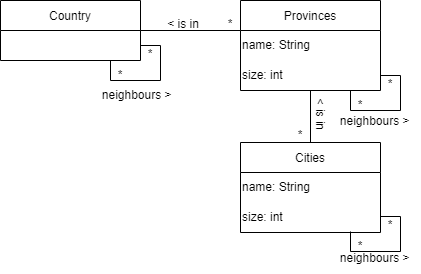

The diagram above was exported from draw.io. Its source (the exported page's mxGraphModel, read from the mxfile embedded in the PNG):
<mxGraphModel dx="1038" dy="579" grid="1" gridSize="10" guides="1" tooltips="1" connect="1" arrows="1" fold="1" page="1" pageScale="1" pageWidth="413" pageHeight="583" math="0" shadow="0">
  <root>
    <mxCell id="0" />
    <mxCell id="1" parent="0" />
    <mxCell id="_s7siCD81pAwIb6Hp6ip-2" value="Country" style="swimlane;fontStyle=0;childLayout=stackLayout;horizontal=1;startSize=30;horizontalStack=0;resizeParent=1;resizeParentMax=0;resizeLast=0;collapsible=1;marginBottom=0;" parent="1" vertex="1">
      <mxGeometry x="200" y="200" width="140" height="60" as="geometry" />
    </mxCell>
    <mxCell id="_s7siCD81pAwIb6Hp6ip-6" value="" style="endArrow=none;html=1;rounded=0;exitX=1;exitY=0.5;exitDx=0;exitDy=0;" parent="1" source="_s7siCD81pAwIb6Hp6ip-2" edge="1">
      <mxGeometry width="50" height="50" relative="1" as="geometry">
        <mxPoint x="460" y="330" as="sourcePoint" />
        <mxPoint x="440" y="230" as="targetPoint" />
      </mxGeometry>
    </mxCell>
    <mxCell id="_s7siCD81pAwIb6Hp6ip-7" value="Provinces" style="swimlane;fontStyle=0;childLayout=stackLayout;horizontal=1;startSize=30;horizontalStack=0;resizeParent=1;resizeParentMax=0;resizeLast=0;collapsible=1;marginBottom=0;" parent="1" vertex="1">
      <mxGeometry x="440" y="200" width="140" height="90" as="geometry" />
    </mxCell>
    <mxCell id="_s7siCD81pAwIb6Hp6ip-45" value="name: String" style="text;html=1;strokeColor=none;fillColor=none;align=left;verticalAlign=middle;whiteSpace=wrap;rounded=0;" parent="_s7siCD81pAwIb6Hp6ip-7" vertex="1">
      <mxGeometry y="30" width="140" height="30" as="geometry" />
    </mxCell>
    <mxCell id="_s7siCD81pAwIb6Hp6ip-46" value="size: int" style="text;html=1;strokeColor=none;fillColor=none;align=left;verticalAlign=middle;whiteSpace=wrap;rounded=0;" parent="_s7siCD81pAwIb6Hp6ip-7" vertex="1">
      <mxGeometry y="60" width="140" height="30" as="geometry" />
    </mxCell>
    <mxCell id="_s7siCD81pAwIb6Hp6ip-13" value="*" style="text;html=1;strokeColor=none;fillColor=none;align=center;verticalAlign=middle;whiteSpace=wrap;rounded=0;" parent="1" vertex="1">
      <mxGeometry x="400" y="209" width="60" height="30" as="geometry" />
    </mxCell>
    <mxCell id="_s7siCD81pAwIb6Hp6ip-15" value="Cities" style="swimlane;fontStyle=0;childLayout=stackLayout;horizontal=1;startSize=30;horizontalStack=0;resizeParent=1;resizeParentMax=0;resizeLast=0;collapsible=1;marginBottom=0;" parent="1" vertex="1">
      <mxGeometry x="440" y="342" width="140" height="90" as="geometry" />
    </mxCell>
    <mxCell id="_s7siCD81pAwIb6Hp6ip-47" value="name: String" style="text;html=1;strokeColor=none;fillColor=none;align=left;verticalAlign=middle;whiteSpace=wrap;rounded=0;" parent="_s7siCD81pAwIb6Hp6ip-15" vertex="1">
      <mxGeometry y="30" width="140" height="30" as="geometry" />
    </mxCell>
    <mxCell id="_s7siCD81pAwIb6Hp6ip-48" value="size: int" style="text;html=1;strokeColor=none;fillColor=none;align=left;verticalAlign=middle;whiteSpace=wrap;rounded=0;" parent="_s7siCD81pAwIb6Hp6ip-15" vertex="1">
      <mxGeometry y="60" width="140" height="30" as="geometry" />
    </mxCell>
    <mxCell id="_s7siCD81pAwIb6Hp6ip-43" value="" style="endArrow=none;html=1;rounded=0;entryX=0.5;entryY=1;entryDx=0;entryDy=0;exitX=0.5;exitY=0;exitDx=0;exitDy=0;endFill=0;" parent="1" source="_s7siCD81pAwIb6Hp6ip-15" target="_s7siCD81pAwIb6Hp6ip-7" edge="1">
      <mxGeometry width="50" height="50" relative="1" as="geometry">
        <mxPoint x="460" y="380" as="sourcePoint" />
        <mxPoint x="510" y="330" as="targetPoint" />
      </mxGeometry>
    </mxCell>
    <mxCell id="_s7siCD81pAwIb6Hp6ip-50" value="*" style="text;html=1;strokeColor=none;fillColor=none;align=center;verticalAlign=middle;whiteSpace=wrap;rounded=0;" parent="1" vertex="1">
      <mxGeometry x="470" y="320" width="60" height="30" as="geometry" />
    </mxCell>
    <mxCell id="d2Vkhx-gQnN2foS0_srG-2" value="" style="endArrow=none;html=1;rounded=0;entryX=1;entryY=0.75;entryDx=0;entryDy=0;" edge="1" parent="1" target="_s7siCD81pAwIb6Hp6ip-2">
      <mxGeometry width="50" height="50" relative="1" as="geometry">
        <mxPoint x="310" y="260" as="sourcePoint" />
        <mxPoint x="440" y="280" as="targetPoint" />
        <Array as="points">
          <mxPoint x="310" y="280" />
          <mxPoint x="360" y="280" />
          <mxPoint x="360" y="245" />
        </Array>
      </mxGeometry>
    </mxCell>
    <mxCell id="d2Vkhx-gQnN2foS0_srG-3" value="*" style="text;html=1;strokeColor=none;fillColor=none;align=center;verticalAlign=middle;whiteSpace=wrap;rounded=0;" vertex="1" parent="1">
      <mxGeometry x="320" y="239" width="60" height="30" as="geometry" />
    </mxCell>
    <mxCell id="d2Vkhx-gQnN2foS0_srG-4" value="*" style="text;html=1;strokeColor=none;fillColor=none;align=center;verticalAlign=middle;whiteSpace=wrap;rounded=0;" vertex="1" parent="1">
      <mxGeometry x="290" y="260" width="60" height="30" as="geometry" />
    </mxCell>
    <mxCell id="d2Vkhx-gQnN2foS0_srG-5" value="" style="endArrow=none;html=1;rounded=0;entryX=1;entryY=0.75;entryDx=0;entryDy=0;" edge="1" parent="1">
      <mxGeometry width="50" height="50" relative="1" as="geometry">
        <mxPoint x="550" y="290" as="sourcePoint" />
        <mxPoint x="580" y="275" as="targetPoint" />
        <Array as="points">
          <mxPoint x="550" y="310" />
          <mxPoint x="600" y="310" />
          <mxPoint x="600" y="275" />
        </Array>
      </mxGeometry>
    </mxCell>
    <mxCell id="d2Vkhx-gQnN2foS0_srG-6" value="*" style="text;html=1;strokeColor=none;fillColor=none;align=center;verticalAlign=middle;whiteSpace=wrap;rounded=0;" vertex="1" parent="1">
      <mxGeometry x="560" y="269" width="60" height="30" as="geometry" />
    </mxCell>
    <mxCell id="d2Vkhx-gQnN2foS0_srG-7" value="*" style="text;html=1;strokeColor=none;fillColor=none;align=center;verticalAlign=middle;whiteSpace=wrap;rounded=0;" vertex="1" parent="1">
      <mxGeometry x="530" y="290" width="60" height="30" as="geometry" />
    </mxCell>
    <mxCell id="d2Vkhx-gQnN2foS0_srG-8" value="" style="endArrow=none;html=1;rounded=0;entryX=1;entryY=0.75;entryDx=0;entryDy=0;" edge="1" parent="1">
      <mxGeometry width="50" height="50" relative="1" as="geometry">
        <mxPoint x="550" y="431" as="sourcePoint" />
        <mxPoint x="580" y="416" as="targetPoint" />
        <Array as="points">
          <mxPoint x="550" y="451" />
          <mxPoint x="600" y="451" />
          <mxPoint x="600" y="416" />
        </Array>
      </mxGeometry>
    </mxCell>
    <mxCell id="d2Vkhx-gQnN2foS0_srG-9" value="*" style="text;html=1;strokeColor=none;fillColor=none;align=center;verticalAlign=middle;whiteSpace=wrap;rounded=0;" vertex="1" parent="1">
      <mxGeometry x="560" y="410" width="60" height="30" as="geometry" />
    </mxCell>
    <mxCell id="d2Vkhx-gQnN2foS0_srG-10" value="*" style="text;html=1;strokeColor=none;fillColor=none;align=center;verticalAlign=middle;whiteSpace=wrap;rounded=0;" vertex="1" parent="1">
      <mxGeometry x="530" y="431" width="60" height="30" as="geometry" />
    </mxCell>
    <mxCell id="d2Vkhx-gQnN2foS0_srG-11" value="neighbours &amp;gt;&amp;nbsp;&amp;nbsp;" style="text;html=1;strokeColor=none;fillColor=none;align=center;verticalAlign=middle;whiteSpace=wrap;rounded=0;" vertex="1" parent="1">
      <mxGeometry x="300" y="280" width="80" height="30" as="geometry" />
    </mxCell>
    <mxCell id="d2Vkhx-gQnN2foS0_srG-12" value="neighbours &amp;gt;&amp;nbsp;&amp;nbsp;" style="text;html=1;strokeColor=none;fillColor=none;align=center;verticalAlign=middle;whiteSpace=wrap;rounded=0;" vertex="1" parent="1">
      <mxGeometry x="538" y="306" width="80" height="30" as="geometry" />
    </mxCell>
    <mxCell id="d2Vkhx-gQnN2foS0_srG-13" value="neighbours &amp;gt;&amp;nbsp;&amp;nbsp;" style="text;html=1;strokeColor=none;fillColor=none;align=center;verticalAlign=middle;whiteSpace=wrap;rounded=0;" vertex="1" parent="1">
      <mxGeometry x="538" y="443" width="80" height="30" as="geometry" />
    </mxCell>
    <mxCell id="d2Vkhx-gQnN2foS0_srG-14" value="&amp;lt; is in" style="text;html=1;strokeColor=none;fillColor=none;align=center;verticalAlign=middle;whiteSpace=wrap;rounded=0;" vertex="1" parent="1">
      <mxGeometry x="353" y="209" width="60" height="30" as="geometry" />
    </mxCell>
    <mxCell id="d2Vkhx-gQnN2foS0_srG-15" value="&amp;lt; is in" style="text;html=1;strokeColor=none;fillColor=none;align=center;verticalAlign=middle;whiteSpace=wrap;rounded=0;rotation=90;" vertex="1" parent="1">
      <mxGeometry x="490" y="299" width="60" height="30" as="geometry" />
    </mxCell>
  </root>
</mxGraphModel>